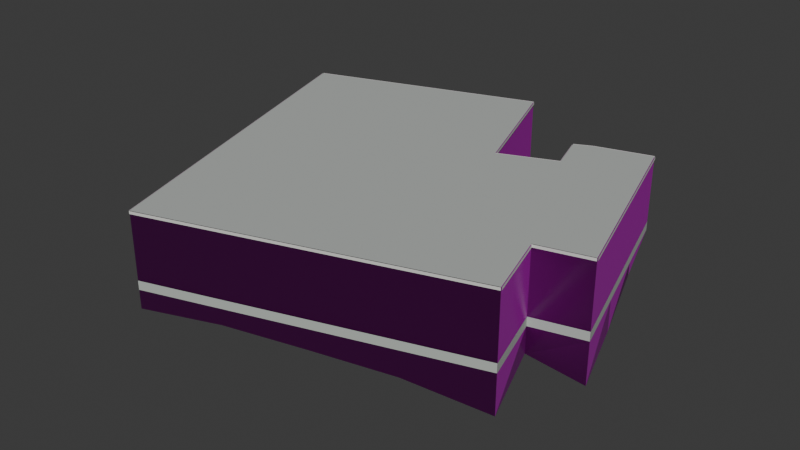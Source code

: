 # Source: osm-way-49379126.blend  (saved by Blender 5.2.45; exported with 4.5.12 LTS)
import bpy
from mathutils import Matrix  # noqa: F401  (used for matrix-valued properties, if any)

bpy.ops.wm.read_factory_settings(use_empty=True)
scene = bpy.context.scene
scene.name = 'Scene'

# ---- collections
col_collection = bpy.data.collections.new('Collection'); scene.collection.children.link(col_collection)

# ---- images (referenced by path relative to the original .blend; pixels are not part of the script)
import os
ASSET_DIR = os.environ.get("B2B_ASSET_DIR", "")  # directory of the original .blend (textures are referenced by path, not embedded)
HERE = os.path.dirname(os.path.abspath(__file__))  # packed textures are extracted next to this script under _unpacked/

def load_image(name, relpath, width, height, colorspace="sRGB"):
    """Load a texture the original file referenced (path relative to the .blend, or extracted next to this script)."""
    p = next((c for c in (os.path.join(HERE, relpath), os.path.join(ASSET_DIR, relpath)) if relpath and os.path.exists(c)), "")
    if p:
        img = bpy.data.images.load(p, check_existing=True)
        img.name = name
    else:  # same state as the original file: an image datablock whose file is absent (Cycles renders it pink)
        img = bpy.data.images.new(name, width, height)
        img.source = "FILE"
        img.filepath = "//" + (relpath or name)
    img.colorspace_settings.name = colorspace
    return img
img_plaster001_1k_jpg_color_jpg = load_image('Plaster001_1K-JPG_Color.jpg', 'Plaster001_1K-JPG_Color.jpg', 1024, 1024, 'sRGB')
img_plaster001_1k_jpg_normalgl_jpg = load_image('Plaster001_1K-JPG_NormalGL.jpg', 'Plaster001_1K-JPG_NormalGL.jpg', 1024, 1024, 'Non-Color')
img_plaster001_1k_jpg_roughness_jpg = load_image('Plaster001_1K-JPG_Roughness.jpg', 'Plaster001_1K-JPG_Roughness.jpg', 1024, 1024, 'Non-Color')
img_concrete034_1k_jpg_color_jpg = load_image('Concrete034_1K-JPG_Color.jpg', 'Concrete034_1K-JPG_Color.jpg', 1024, 1024, 'sRGB')
img_concrete034_1k_jpg_normalgl_jpg = load_image('Concrete034_1K-JPG_NormalGL.jpg', 'Concrete034_1K-JPG_NormalGL.jpg', 1024, 1024, 'Non-Color')
img_concrete034_1k_jpg_roughness_jpg = load_image('Concrete034_1K-JPG_Roughness.jpg', 'Concrete034_1K-JPG_Roughness.jpg', 1024, 1024, 'Non-Color')

# ---- materials (node trees are filled in below, after node groups)
mat_reality_aged_pale_plaster = bpy.data.materials.new('reality aged pale plaster')
mat_reality_concrete_plinth = bpy.data.materials.new('reality concrete plinth')
mat_reality_pale_aluminum_sill = bpy.data.materials.new('reality pale aluminum sill')
mat_reality_flat_weathered_roof = bpy.data.materials.new('reality flat weathered roof')
mat_building_foundation = bpy.data.materials.new('building foundation')

# ---- material node trees
mat_reality_aged_pale_plaster.use_nodes = True; mat_reality_aged_pale_plaster.node_tree.nodes.clear()
_N = mat_reality_aged_pale_plaster.node_tree.nodes; _L = mat_reality_aged_pale_plaster.node_tree.links
n0 = _N.new('ShaderNodeBsdfPrincipled'); n0.name = 'Principled BSDF'; n0.location = (-200, 100)
n0.inputs[10].default_value = 0.005
n1 = _N.new('ShaderNodeOutputMaterial'); n1.name = 'Material Output'; n1.location = (200, 100)
n2 = _N.new('ShaderNodeTexImage'); n2.name = 'Image Texture'; n2.location = (0, 0)
n2.image = img_plaster001_1k_jpg_color_jpg
n3 = _N.new('ShaderNodeTexCoord'); n3.name = 'Texture Coordinate'; n3.location = (0, 0)
n4 = _N.new('ShaderNodeMapping'); n4.name = 'Source physical UV scale'; n4.location = (0, 0)
n4.inputs[3].default_value = (3.0, 3.0, 1.0)
n5 = _N.new('ShaderNodeTexImage'); n5.name = 'Image Texture.001'; n5.location = (0, 0)
n5.image = img_plaster001_1k_jpg_normalgl_jpg
n6 = _N.new('ShaderNodeNormalMap'); n6.name = 'Normal Map'; n6.location = (0, 0)
n6.width = 160
n7 = _N.new('ShaderNodeTexImage'); n7.name = 'Image Texture.002'; n7.location = (0, 0)
n7.image = img_plaster001_1k_jpg_roughness_jpg
_L.new(n0.outputs[0], n1.inputs[0])
_L.new(n3.outputs[2], n4.inputs[0])
_L.new(n4.outputs[0], n2.inputs[0])
_L.new(n2.outputs[0], n0.inputs[0])
_L.new(n4.outputs[0], n5.inputs[0])
_L.new(n5.outputs[0], n6.inputs[1])
_L.new(n6.outputs[0], n0.inputs[5])
_L.new(n4.outputs[0], n7.inputs[0])
_L.new(n7.outputs[0], n0.inputs[2])
n1.is_active_output = True
mat_reality_concrete_plinth.use_nodes = True; mat_reality_concrete_plinth.node_tree.nodes.clear()
_N = mat_reality_concrete_plinth.node_tree.nodes; _L = mat_reality_concrete_plinth.node_tree.links
n0 = _N.new('ShaderNodeBsdfPrincipled'); n0.name = 'Principled BSDF'; n0.location = (-200, 100)
n0.inputs[0].default_value = (0.4549, 0.4941, 0.4549, 1.0)
n0.inputs[2].default_value = 0.83
n0.inputs[10].default_value = 0.005
n1 = _N.new('ShaderNodeOutputMaterial'); n1.name = 'Material Output'; n1.location = (200, 100)
_L.new(n0.outputs[0], n1.inputs[0])
n1.is_active_output = True
mat_reality_pale_aluminum_sill.use_nodes = True; mat_reality_pale_aluminum_sill.node_tree.nodes.clear()
_N = mat_reality_pale_aluminum_sill.node_tree.nodes; _L = mat_reality_pale_aluminum_sill.node_tree.links
n0 = _N.new('ShaderNodeBsdfPrincipled'); n0.name = 'Principled BSDF'; n0.location = (-200, 100)
n0.inputs[0].default_value = (0.6941, 0.7059, 0.6627, 1.0)
n0.inputs[2].default_value = 0.83
n0.inputs[10].default_value = 0.005
n1 = _N.new('ShaderNodeOutputMaterial'); n1.name = 'Material Output'; n1.location = (200, 100)
_L.new(n0.outputs[0], n1.inputs[0])
n1.is_active_output = True
mat_reality_flat_weathered_roof.use_nodes = True; mat_reality_flat_weathered_roof.node_tree.nodes.clear()
_N = mat_reality_flat_weathered_roof.node_tree.nodes; _L = mat_reality_flat_weathered_roof.node_tree.links
n0 = _N.new('ShaderNodeBsdfPrincipled'); n0.name = 'Principled BSDF'; n0.location = (-200, 100)
n0.inputs[0].default_value = (0.451, 0.4745, 0.4549, 1.0)
n0.inputs[2].default_value = 0.83
n0.inputs[10].default_value = 0.005
n1 = _N.new('ShaderNodeOutputMaterial'); n1.name = 'Material Output'; n1.location = (200, 100)
_L.new(n0.outputs[0], n1.inputs[0])
n1.is_active_output = True
mat_building_foundation.use_nodes = True; mat_building_foundation.node_tree.nodes.clear()
_N = mat_building_foundation.node_tree.nodes; _L = mat_building_foundation.node_tree.links
n0 = _N.new('ShaderNodeBsdfPrincipled'); n0.name = 'Principled BSDF'; n0.location = (-200, 100)
n0.inputs[10].default_value = 0.005
n1 = _N.new('ShaderNodeOutputMaterial'); n1.name = 'Material Output'; n1.location = (200, 100)
n2 = _N.new('ShaderNodeTexImage'); n2.name = 'Image Texture'; n2.location = (0, 0)
n2.image = img_concrete034_1k_jpg_color_jpg
n3 = _N.new('ShaderNodeTexCoord'); n3.name = 'Texture Coordinate'; n3.location = (0, 0)
n4 = _N.new('ShaderNodeMapping'); n4.name = 'Source physical UV scale'; n4.location = (0, 0)
n4.inputs[3].default_value = (3.636, 7.273, 1.0)
n5 = _N.new('ShaderNodeTexImage'); n5.name = 'Image Texture.001'; n5.location = (0, 0)
n5.image = img_concrete034_1k_jpg_normalgl_jpg
n6 = _N.new('ShaderNodeNormalMap'); n6.name = 'Normal Map'; n6.location = (0, 0)
n6.width = 160
n7 = _N.new('ShaderNodeTexImage'); n7.name = 'Image Texture.002'; n7.location = (0, 0)
n7.image = img_concrete034_1k_jpg_roughness_jpg
_L.new(n0.outputs[0], n1.inputs[0])
_L.new(n3.outputs[2], n4.inputs[0])
_L.new(n4.outputs[0], n2.inputs[0])
_L.new(n2.outputs[0], n0.inputs[0])
_L.new(n4.outputs[0], n5.inputs[0])
_L.new(n5.outputs[0], n6.inputs[1])
_L.new(n6.outputs[0], n0.inputs[5])
_L.new(n4.outputs[0], n7.inputs[0])
_L.new(n7.outputs[0], n0.inputs[2])
n1.is_active_output = True

# ---- world
world_world = bpy.data.worlds.new('World'); scene.world = world_world
world_world.use_nodes = True; world_world.node_tree.nodes.clear()
_N = world_world.node_tree.nodes; _L = world_world.node_tree.links
n0 = _N.new('ShaderNodeOutputWorld'); n0.name = 'World Output'; n0.location = (200, 100)
n1 = _N.new('ShaderNodeBackground'); n1.name = 'Background'; n1.location = (-200, 100)
n1.inputs[0].default_value = (0.05088, 0.05088, 0.05088, 1.0)
_L.new(n1.outputs[0], n0.inputs[0])
n0.is_active_output = True
world_world.color = (0.05088, 0.05088, 0.05088)
world_world.sun_shadow_jitter_overblur = 0.0

# ---- meshes
me_reality_49379126_near_reality_aged_pale_plaster = bpy.data.meshes.new('reality 49379126 near reality aged pale plaster')
me_reality_49379126_near_reality_aged_pale_plaster.from_pydata([(7.217, -5.464, 0.0), (-5.003, -9.204, 0.0), (-5.003, -9.204, 3.0), (7.217, -5.464, 3.0), (-5.003, -9.204, 0.0), (-9.383, 4.686, 0.0), (-9.383, 4.686, 3.0), (-5.003, -9.204, 3.0), (-9.383, 4.686, 0.0), (-0.393, 7.616, 0.0), (-0.393, 7.616, 3.0), (-9.383, 4.686, 3.0), (-0.393, 7.616, 0.0), (1.457, 2.336, 0.0), (1.457, 2.336, 3.0), (-0.393, 7.616, 3.0), (1.457, 2.336, 0.0), (3.697, 3.236, 0.0), (3.697, 3.236, 3.0), (1.457, 2.336, 3.0), (3.697, 3.236, 0.0), (3.197, 4.876, 0.0), (3.197, 4.876, 3.0), (3.697, 3.236, 3.0), (3.197, 4.876, 0.0), (3.877, 5.196, 0.0), (3.877, 5.196, 3.0), (3.197, 4.876, 3.0), (3.877, 5.196, 0.0), (6.077, 5.796, 0.0), (6.077, 5.796, 3.0), (3.877, 5.196, 3.0), (6.077, 5.796, 0.0), (8.447, -2.174, 0.0), (8.447, -2.174, 3.0), (6.077, 5.796, 3.0), (8.447, -2.174, 0.0), (6.407, -2.694, 0.0), (6.407, -2.694, 3.0), (8.447, -2.174, 3.0), (6.407, -2.694, 0.0), (7.217, -5.464, 0.0), (7.217, -5.464, 3.0), (6.407, -2.694, 3.0)], [], [(0, 2, 1), (0, 3, 2), (4, 6, 5), (4, 7, 6), (8, 10, 9), (8, 11, 10), (12, 14, 13), (12, 15, 14), (16, 18, 17), (16, 19, 18), (20, 22, 21), (20, 23, 22), (24, 26, 25), (24, 27, 26), (28, 30, 29), (28, 31, 30), (32, 34, 33), (32, 35, 34), (36, 38, 37), (36, 39, 38), (40, 42, 41), (40, 43, 42)])
_uv = me_reality_49379126_near_reality_aged_pale_plaster.uv_layers.new(name='Runtime source UV')
_uv.uv.foreach_set('vector', [0.0, 0.0, 4.26, 1.0, 4.26, 0.0, 0.0, 0.0, 0.0, 1.0, 4.26, 1.0, 0.0, 0.0, 4.855, 1.0, 4.855, 0.0, 0.0, 0.0, 0.0, 1.0, 4.855, 1.0, 0.0, 0.0, 3.152, 1.0, 3.152, 0.0, 0.0, 0.0, 0.0, 1.0, 3.152, 1.0, 0.0, 0.0, 1.865, 1.0, 1.865, 0.0, 0.0, 0.0, 0.0, 1.0, 1.865, 1.0, 0.0, 0.0, 0.8047, 1.0, 0.8047, 0.0, 0.0, 0.0, 0.0, 1.0, 0.8047, 1.0, 0.0, 0.0, 0.5715, 1.0, 0.5715, 0.0, 0.0, 0.0, 0.0, 1.0, 0.5715, 1.0, 0.0, 0.0, 0.2505, 1.0, 0.2505, 0.0, 0.0, 0.0, 0.0, 1.0, 0.2505, 1.0, 0.0, 0.0, 0.7601, 1.0, 0.7601, 0.0, 0.0, 0.0, 0.0, 1.0, 0.7601, 1.0, 0.0, 0.0, 2.772, 1.0, 2.772, 0.0, 0.0, 0.0, 0.0, 1.0, 2.772, 1.0, 0.0, 0.0, 0.7017, 1.0, 0.7017, 0.0, 0.0, 0.0, 0.0, 1.0, 0.7017, 1.0, 0.0, 0.0, 0.962, 1.0, 0.962, 0.0, 0.0, 0.0, 0.0, 1.0, 0.962, 1.0])
me_reality_49379126_near_reality_aged_pale_plaster.materials.append(mat_reality_aged_pale_plaster)
me_reality_49379126_near_reality_aged_pale_plaster.update()
me_reality_49379126_near_reality_concrete_plinth = bpy.data.meshes.new('reality 49379126 near reality concrete plinth')
me_reality_49379126_near_reality_concrete_plinth.from_pydata([(7.218, -5.468, 0.0), (-5.002, -9.208, 0.0), (-5.002, -9.208, 0.36), (7.218, -5.468, 0.36), (-5.007, -9.205, 0.0), (-9.387, 4.685, 0.0), (-9.387, 4.685, 0.36), (-5.007, -9.205, 0.36), (-9.384, 4.69, 0.0), (-0.3942, 7.62, 0.0), (-0.3942, 7.62, 0.36), (-9.384, 4.69, 0.36), (-0.3892, 7.617, 0.0), (1.461, 2.337, 0.0), (1.461, 2.337, 0.36), (-0.3892, 7.617, 0.36), (1.456, 2.34, 0.0), (3.696, 3.24, 0.0), (3.696, 3.24, 0.36), (1.456, 2.34, 0.36), (3.693, 3.235, 0.0), (3.193, 4.875, 0.0), (3.193, 4.875, 0.36), (3.693, 3.235, 0.36), (3.195, 4.88, 0.0), (3.875, 5.2, 0.0), (3.875, 5.2, 0.36), (3.195, 4.88, 0.36), (3.876, 5.2, 0.0), (6.076, 5.8, 0.0), (6.076, 5.8, 0.36), (3.876, 5.2, 0.36), (6.081, 5.797, 0.0), (8.451, -2.173, 0.0), (8.451, -2.173, 0.36), (6.081, 5.797, 0.36), (8.448, -2.178, 0.0), (6.408, -2.698, 0.0), (6.408, -2.698, 0.36), (8.448, -2.178, 0.36), (6.411, -2.693, 0.0), (7.221, -5.463, 0.0), (7.221, -5.463, 0.36), (6.411, -2.693, 0.36)], [], [(0, 2, 1), (0, 3, 2), (4, 6, 5), (4, 7, 6), (8, 10, 9), (8, 11, 10), (12, 14, 13), (12, 15, 14), (16, 18, 17), (16, 19, 18), (20, 22, 21), (20, 23, 22), (24, 26, 25), (24, 27, 26), (28, 30, 29), (28, 31, 30), (32, 34, 33), (32, 35, 34), (36, 38, 37), (36, 39, 38), (40, 42, 41), (40, 43, 42)])
_uv = me_reality_49379126_near_reality_concrete_plinth.uv_layers.new(name='Runtime source UV')
_uv.uv.foreach_set('vector', [0.0, 0.0, 4.26, 0.12, 4.26, 0.0, 0.0, 0.0, 0.0, 0.12, 4.26, 0.12, 0.0, 0.0, 4.855, 0.12, 4.855, 0.0, 0.0, 0.0, 0.0, 0.12, 4.855, 0.12, 0.0, 0.0, 3.152, 0.12, 3.152, 0.0, 0.0, 0.0, 0.0, 0.12, 3.152, 0.12, 0.0, 0.0, 1.865, 0.12, 1.865, 0.0, 0.0, 0.0, 0.0, 0.12, 1.865, 0.12, 0.0, 0.0, 0.8047, 0.12, 0.8047, 0.0, 0.0, 0.0, 0.0, 0.12, 0.8047, 0.12, 0.0, 0.0, 0.5715, 0.12, 0.5715, 0.0, 0.0, 0.0, 0.0, 0.12, 0.5715, 0.12, 0.0, 0.0, 0.2505, 0.12, 0.2505, 0.0, 0.0, 0.0, 0.0, 0.12, 0.2505, 0.12, 0.0, 0.0, 0.7601, 0.12, 0.7601, 0.0, 0.0, 0.0, 0.0, 0.12, 0.7601, 0.12, 0.0, 0.0, 2.772, 0.12, 2.772, 0.0, 0.0, 0.0, 0.0, 0.12, 2.772, 0.12, 0.0, 0.0, 0.7017, 0.12, 0.7017, 0.0, 0.0, 0.0, 0.0, 0.12, 0.7017, 0.12, 0.0, 0.0, 0.962, 0.12, 0.962, 0.0, 0.0, 0.0, 0.0, 0.12, 0.962, 0.12])
me_reality_49379126_near_reality_concrete_plinth.materials.append(mat_reality_concrete_plinth)
me_reality_49379126_near_reality_concrete_plinth.update()
me_reality_49379126_near_reality_pale_aluminum_sill = bpy.data.meshes.new('reality 49379126 near reality pale aluminum sill')
me_reality_49379126_near_reality_pale_aluminum_sill.from_pydata([(7.226, -5.493, 2.89), (-4.994, -9.233, 2.89), (-4.994, -9.233, 3.0), (7.226, -5.493, 3.0), (-5.032, -9.213, 2.89), (-9.412, 4.677, 2.89), (-9.412, 4.677, 3.0), (-5.032, -9.213, 3.0), (-9.392, 4.715, 2.89), (-0.4023, 7.645, 2.89), (-0.4023, 7.645, 3.0), (-9.392, 4.715, 3.0), (-0.3647, 7.626, 2.89), (1.485, 2.346, 2.89), (1.485, 2.346, 3.0), (-0.3647, 7.626, 3.0), (1.446, 2.364, 2.89), (3.686, 3.264, 2.89), (3.686, 3.264, 3.0), (1.446, 2.364, 3.0), (3.668, 3.227, 2.89), (3.168, 4.867, 2.89), (3.168, 4.867, 3.0), (3.668, 3.227, 3.0), (3.184, 4.903, 2.89), (3.864, 5.223, 2.89), (3.864, 5.223, 3.0), (3.184, 4.903, 3.0), (3.869, 5.225, 2.89), (6.069, 5.825, 2.89), (6.069, 5.825, 3.0), (3.869, 5.225, 3.0), (6.106, 5.805, 2.89), (8.476, -2.165, 2.89), (8.476, -2.165, 3.0), (6.106, 5.805, 3.0), (8.454, -2.203, 2.89), (6.414, -2.723, 2.89), (6.414, -2.723, 3.0), (8.454, -2.203, 3.0), (6.436, -2.686, 2.89), (7.246, -5.456, 2.89), (7.246, -5.456, 3.0), (6.436, -2.686, 3.0)], [], [(0, 2, 1), (0, 3, 2), (4, 6, 5), (4, 7, 6), (8, 10, 9), (8, 11, 10), (12, 14, 13), (12, 15, 14), (16, 18, 17), (16, 19, 18), (20, 22, 21), (20, 23, 22), (24, 26, 25), (24, 27, 26), (28, 30, 29), (28, 31, 30), (32, 34, 33), (32, 35, 34), (36, 38, 37), (36, 39, 38), (40, 42, 41), (40, 43, 42)])
_uv = me_reality_49379126_near_reality_pale_aluminum_sill.uv_layers.new(name='Runtime source UV')
_uv.uv.foreach_set('vector', [0.0, 0.9633, 4.26, 1.0, 4.26, 0.9633, 0.0, 0.9633, 0.0, 1.0, 4.26, 1.0, 0.0, 0.9633, 4.855, 1.0, 4.855, 0.9633, 0.0, 0.9633, 0.0, 1.0, 4.855, 1.0, 0.0, 0.9633, 3.152, 1.0, 3.152, 0.9633, 0.0, 0.9633, 0.0, 1.0, 3.152, 1.0, 0.0, 0.9633, 1.865, 1.0, 1.865, 0.9633, 0.0, 0.9633, 0.0, 1.0, 1.865, 1.0, 0.0, 0.9633, 0.8047, 1.0, 0.8047, 0.9633, 0.0, 0.9633, 0.0, 1.0, 0.8047, 1.0, 0.0, 0.9633, 0.5715, 1.0, 0.5715, 0.9633, 0.0, 0.9633, 0.0, 1.0, 0.5715, 1.0, 0.0, 0.9633, 0.2505, 1.0, 0.2505, 0.9633, 0.0, 0.9633, 0.0, 1.0, 0.2505, 1.0, 0.0, 0.9633, 0.7601, 1.0, 0.7601, 0.9633, 0.0, 0.9633, 0.0, 1.0, 0.7601, 1.0, 0.0, 0.9633, 2.772, 1.0, 2.772, 0.9633, 0.0, 0.9633, 0.0, 1.0, 2.772, 1.0, 0.0, 0.9633, 0.7017, 1.0, 0.7017, 0.9633, 0.0, 0.9633, 0.0, 1.0, 0.7017, 1.0, 0.0, 0.9633, 0.962, 1.0, 0.962, 0.9633, 0.0, 0.9633, 0.0, 1.0, 0.962, 1.0])
me_reality_49379126_near_reality_pale_aluminum_sill.materials.append(mat_reality_pale_aluminum_sill)
me_reality_49379126_near_reality_pale_aluminum_sill.update()
me_reality_49379126_near_reality_flat_weathered_roof = bpy.data.meshes.new('reality 49379126 near reality flat weathered roof')
me_reality_49379126_near_reality_flat_weathered_roof.from_pydata([(6.407, -2.694, 3.0), (7.217, -5.464, 3.0), (-5.003, -9.204, 3.0), (-5.003, -9.204, 3.0), (6.407, -2.694, 3.0), (-5.003, -9.204, 3.0), (-9.383, 4.686, 3.0), (-9.383, 4.686, 3.0), (-9.383, 4.686, 3.0), (-0.393, 7.616, 3.0), (1.457, 2.336, 3.0), (1.457, 2.336, 3.0), (3.697, 3.236, 3.0), (3.197, 4.876, 3.0), (3.877, 5.196, 3.0), (3.877, 5.196, 3.0), (3.697, 3.236, 3.0), (3.877, 5.196, 3.0), (6.077, 5.796, 3.0), (6.077, 5.796, 3.0), (3.697, 3.236, 3.0), (6.077, 5.796, 3.0), (8.447, -2.174, 3.0), (8.447, -2.174, 3.0), (3.697, 3.236, 3.0), (8.447, -2.174, 3.0), (6.407, -2.694, 3.0), (6.407, -2.694, 3.0), (6.407, -2.694, 3.0), (-9.383, 4.686, 3.0), (1.457, 2.336, 3.0), (1.457, 2.336, 3.0), (6.407, -2.694, 3.0), (1.457, 2.336, 3.0), (3.697, 3.236, 3.0), (3.697, 3.236, 3.0)], [], [(0, 2, 1), (4, 6, 5), (8, 10, 9), (12, 14, 13), (16, 18, 17), (20, 22, 21), (24, 26, 25), (28, 30, 29), (32, 34, 33)])
_uv = me_reality_49379126_near_reality_flat_weathered_roof.uv_layers.new(name='Runtime source UV')
_uv.uv.foreach_set('vector', [18.09, 87.75, 15.23, 89.37, 15.23, 87.75, 18.09, 87.75, 14.14, 85.9, 14.14, 87.75, 14.14, 85.9, 16.85, 86.49, 16.85, 85.9, 17.41, 86.26, 17.45, 85.77, 17.45, 86.26, 17.41, 86.26, 18.0, 85.62, 18.0, 86.26, 17.41, 86.26, 18.6, 87.61, 18.6, 86.26, 17.41, 86.26, 18.09, 87.75, 18.09, 86.26, 18.09, 87.75, 16.85, 86.49, 16.85, 87.75, 18.09, 87.75, 17.41, 86.26, 17.41, 87.75])
me_reality_49379126_near_reality_flat_weathered_roof.materials.append(mat_reality_flat_weathered_roof)
me_reality_49379126_near_reality_flat_weathered_roof.update()
me_building_foundation_49379126 = bpy.data.meshes.new('building foundation 49379126')
me_building_foundation_49379126.from_pydata([(7.217, -5.464, -1.599), (4.162, -6.399, -1.019), (7.217, -5.464, 0.0), (4.162, -6.399, 0.0), (4.162, -6.399, -1.019), (1.107, -7.334, -0.8086), (4.162, -6.399, 0.0), (1.107, -7.334, 0.0), (1.107, -7.334, -0.8086), (-1.948, -8.269, -0.6423), (1.107, -7.334, 0.0), (-1.948, -8.269, 0.0), (-1.948, -8.269, -0.6423), (-5.003, -9.204, -0.7477), (-1.948, -8.269, 0.0), (-5.003, -9.204, 0.0), (-5.003, -9.204, -0.7477), (-6.098, -5.732, -0.5738), (-5.003, -9.204, 0.0), (-6.098, -5.732, 0.0), (-6.098, -5.732, -0.5738), (-7.193, -2.259, -0.4496), (-6.098, -5.732, 0.0), (-7.193, -2.259, 0.0), (-7.193, -2.259, -0.4496), (-8.288, 1.214, -0.3277), (-7.193, -2.259, 0.0), (-8.288, 1.214, 0.0), (-8.288, 1.214, -0.3277), (-9.383, 4.686, -0.05), (-8.288, 1.214, 0.0), (-9.383, 4.686, 0.0), (-9.383, 4.686, -0.05), (-6.386, 5.663, -0.05), (-9.383, 4.686, 0.0), (-6.386, 5.663, 0.0), (-6.386, 5.663, -0.05), (-3.39, 6.639, -0.05), (-6.386, 5.663, 0.0), (-3.39, 6.639, 0.0), (-3.39, 6.639, -0.05), (-0.393, 7.616, -0.05), (-3.39, 6.639, 0.0), (-0.393, 7.616, 0.0), (-0.393, 7.616, -0.05), (0.532, 4.976, -0.05), (-0.393, 7.616, 0.0), (0.532, 4.976, 0.0), (0.532, 4.976, -0.05), (1.457, 2.336, -0.1543), (0.532, 4.976, 0.0), (1.457, 2.336, 0.0), (1.457, 2.336, -0.1543), (3.697, 3.236, -0.1457), (1.457, 2.336, 0.0), (3.697, 3.236, 0.0), (3.697, 3.236, -0.1457), (3.197, 4.876, -0.05), (3.697, 3.236, 0.0), (3.197, 4.876, 0.0), (3.197, 4.876, -0.05), (3.877, 5.196, -0.05), (3.197, 4.876, 0.0), (3.877, 5.196, 0.0), (3.877, 5.196, -0.05), (6.077, 5.796, -0.05), (3.877, 5.196, 0.0), (6.077, 5.796, 0.0), (6.077, 5.796, -0.05), (6.867, 3.139, -0.5026), (6.077, 5.796, 0.0), (6.867, 3.139, 0.0), (6.867, 3.139, -0.5026), (7.657, 0.4827, -1.256), (6.867, 3.139, 0.0), (7.657, 0.4827, 0.0), (7.657, 0.4827, -1.256), (8.447, -2.174, -1.701), (7.657, 0.4827, 0.0), (8.447, -2.174, 0.0), (8.447, -2.174, -1.701), (6.407, -2.694, -1.059), (8.447, -2.174, 0.0), (6.407, -2.694, 0.0), (6.407, -2.694, -1.059), (7.217, -5.464, -1.599), (6.407, -2.694, 0.0), (7.217, -5.464, 0.0)], [], [(0, 2, 1), (1, 2, 3), (4, 6, 5), (5, 6, 7), (8, 10, 9), (9, 10, 11), (12, 14, 13), (13, 14, 15), (16, 18, 17), (17, 18, 19), (20, 22, 21), (21, 22, 23), (24, 26, 25), (25, 26, 27), (28, 30, 29), (29, 30, 31), (32, 34, 33), (33, 34, 35), (36, 38, 37), (37, 38, 39), (40, 42, 41), (41, 42, 43), (44, 46, 45), (45, 46, 47), (48, 50, 49), (49, 50, 51), (52, 54, 53), (53, 54, 55), (56, 58, 57), (57, 58, 59), (60, 62, 61), (61, 62, 63), (64, 66, 65), (65, 66, 67), (68, 70, 69), (69, 70, 71), (72, 74, 73), (73, 74, 75), (76, 78, 77), (77, 78, 79), (80, 82, 81), (81, 82, 83), (84, 86, 85), (85, 86, 87)])
_uv = me_building_foundation_49379126.uv_layers.new(name='Runtime source UV')
_uv.uv.foreach_set('vector', [0.0, 0.0, 0.0, 1.0, 0.25, 0.0, 0.25, 0.0, 0.0, 1.0, 0.25, 1.0, 0.25, 0.0, 0.25, 1.0, 0.5, 0.0, 0.5, 0.0, 0.25, 1.0, 0.5, 1.0, 0.5, 0.0, 0.5, 1.0, 0.75, 0.0, 0.75, 0.0, 0.5, 1.0, 0.75, 1.0, 0.75, 0.0, 0.75, 1.0, 1.0, 0.0, 1.0, 0.0, 0.75, 1.0, 1.0, 1.0, 0.0, 0.0, 0.0, 1.0, 0.25, 0.0, 0.25, 0.0, 0.0, 1.0, 0.25, 1.0, 0.25, 0.0, 0.25, 1.0, 0.5, 0.0, 0.5, 0.0, 0.25, 1.0, 0.5, 1.0, 0.5, 0.0, 0.5, 1.0, 0.75, 0.0, 0.75, 0.0, 0.5, 1.0, 0.75, 1.0, 0.75, 0.0, 0.75, 1.0, 1.0, 0.0, 1.0, 0.0, 0.75, 1.0, 1.0, 1.0, 0.0, 0.0, 0.0, 1.0, 0.3333, 0.0, 0.3333, 0.0, 0.0, 1.0, 0.3333, 1.0, 0.3333, 0.0, 0.3333, 1.0, 0.6667, 0.0, 0.6667, 0.0, 0.3333, 1.0, 0.6667, 1.0, 0.6667, 0.0, 0.6667, 1.0, 1.0, 0.0, 1.0, 0.0, 0.6667, 1.0, 1.0, 1.0, 0.0, 0.0, 0.0, 1.0, 0.5, 0.0, 0.5, 0.0, 0.0, 1.0, 0.5, 1.0, 0.5, 0.0, 0.5, 1.0, 1.0, 0.0, 1.0, 0.0, 0.5, 1.0, 1.0, 1.0, 0.0, 0.0, 0.0, 1.0, 1.0, 0.0, 1.0, 0.0, 0.0, 1.0, 1.0, 1.0, 0.0, 0.0, 0.0, 1.0, 1.0, 0.0, 1.0, 0.0, 0.0, 1.0, 1.0, 1.0, 0.0, 0.0, 0.0, 1.0, 1.0, 0.0, 1.0, 0.0, 0.0, 1.0, 1.0, 1.0, 0.0, 0.0, 0.0, 1.0, 1.0, 0.0, 1.0, 0.0, 0.0, 1.0, 1.0, 1.0, 0.0, 0.0, 0.0, 1.0, 0.3333, 0.0, 0.3333, 0.0, 0.0, 1.0, 0.3333, 1.0, 0.3333, 0.0, 0.3333, 1.0, 0.6667, 0.0, 0.6667, 0.0, 0.3333, 1.0, 0.6667, 1.0, 0.6667, 0.0, 0.6667, 1.0, 1.0, 0.0, 1.0, 0.0, 0.6667, 1.0, 1.0, 1.0, 0.0, 0.0, 0.0, 1.0, 1.0, 0.0, 1.0, 0.0, 0.0, 1.0, 1.0, 1.0, 0.0, 0.0, 0.0, 1.0, 1.0, 0.0, 1.0, 0.0, 0.0, 1.0, 1.0, 1.0])
me_building_foundation_49379126.materials.append(mat_building_foundation)
me_building_foundation_49379126.update()

# ---- objects
ob_osm_way_49379126 = bpy.data.objects.new('osm-way-49379126', None)
ob_reality_49379126_near_reality_aged_pale_plaster = bpy.data.objects.new('reality 49379126 near reality aged pale plaster', me_reality_49379126_near_reality_aged_pale_plaster)
ob_reality_49379126_near_reality_concrete_plinth = bpy.data.objects.new('reality 49379126 near reality concrete plinth', me_reality_49379126_near_reality_concrete_plinth)
ob_reality_49379126_near_reality_pale_aluminum_sill = bpy.data.objects.new('reality 49379126 near reality pale aluminum sill', me_reality_49379126_near_reality_pale_aluminum_sill)
ob_reality_49379126_near_reality_flat_weathered_roof = bpy.data.objects.new('reality 49379126 near reality flat weathered roof', me_reality_49379126_near_reality_flat_weathered_roof)
ob_building_foundation_49379126 = bpy.data.objects.new('building foundation 49379126', me_building_foundation_49379126)

# ---- transforms, parenting, visibility, modifiers, constraints
ob_osm_way_49379126.location = (0.0, 0.0, 0.0)
ob_reality_49379126_near_reality_aged_pale_plaster.parent = ob_osm_way_49379126
ob_reality_49379126_near_reality_aged_pale_plaster.location = (0.0, 0.0, 0.0)
ob_reality_49379126_near_reality_concrete_plinth.parent = ob_osm_way_49379126
ob_reality_49379126_near_reality_concrete_plinth.location = (0.0, 0.0, 0.0)
ob_reality_49379126_near_reality_pale_aluminum_sill.parent = ob_osm_way_49379126
ob_reality_49379126_near_reality_pale_aluminum_sill.location = (0.0, 0.0, 0.0)
ob_reality_49379126_near_reality_flat_weathered_roof.parent = ob_osm_way_49379126
ob_reality_49379126_near_reality_flat_weathered_roof.location = (0.0, 0.0, 0.0)
ob_building_foundation_49379126.parent = ob_osm_way_49379126
ob_building_foundation_49379126.location = (0.0, 0.0, 0.0)

# ---- collection membership
col_collection.objects.link(ob_osm_way_49379126)
col_collection.objects.link(ob_reality_49379126_near_reality_aged_pale_plaster)
col_collection.objects.link(ob_reality_49379126_near_reality_concrete_plinth)
col_collection.objects.link(ob_reality_49379126_near_reality_pale_aluminum_sill)
col_collection.objects.link(ob_reality_49379126_near_reality_flat_weathered_roof)
col_collection.objects.link(ob_building_foundation_49379126)

# ---- scene / render settings (as saved in the file)
scene.frame_start = 1; scene.frame_end = 250; scene.frame_set(1)
scene.render.engine = 'BLENDER_EEVEE_NEXT'
scene.render.bake_bias = 0.0
scene.render.bake_samples = 0
scene.render.compositor_device = 'GPU'
scene.eevee.use_volume_custom_range = False
scene.eevee.fast_gi_thickness_near = 0.1
scene.eevee.fast_gi_thickness_far = 0.0
scene.eevee.ray_tracing_options.screen_trace_thickness = 0.1
bpy.context.view_layer.update()

# ---- added for rendering (the .blend has no active camera and no usable light): camera, sun
cam_auto = bpy.data.cameras.new('AutoCamera')
cam_auto.lens = 50.0
cam_auto.sensor_width = 36.0
cam_auto.clip_end = 1000.0
ob_auto_camera = bpy.data.objects.new('AutoCamera', cam_auto)
scene.collection.objects.link(ob_auto_camera)
ob_auto_camera.location = (22.6977, -28.5929, 19.1822)
ob_auto_camera.rotation_euler = (1.09748, -7.21219e-08, 0.694738)
scene.camera = ob_auto_camera
light_auto_sun = bpy.data.lights.new('AutoSun', 'SUN')
light_auto_sun.energy = 3.0
light_auto_sun.angle = 0.0523599
ob_auto_sun = bpy.data.objects.new('AutoSun', light_auto_sun)
scene.collection.objects.link(ob_auto_sun)
ob_auto_sun.rotation_euler = (0.872665, 0.174533, 0.523599)
bpy.context.view_layer.update()
